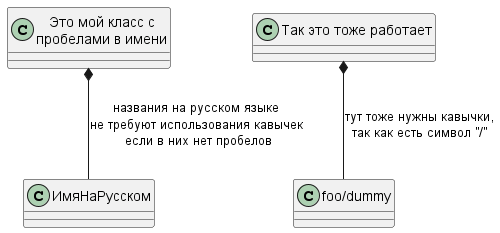

The diagram above was rendered by PlantUML. Its source (embedded in the PNG):
@startuml
class "Это мой класс с\nпробелами в имени" as class1
class class2 as "Так это тоже работает"

class2 *-- "foo/dummy": тут тоже нужны кавычки,\nтак как есть символ ''/''

class1 *-- ИмяНаРусском: названия на русском языке\nне требуют использования кавычек\n если в них нет пробелов
@enduml